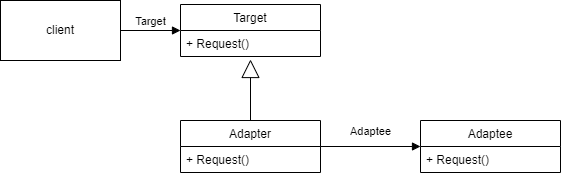

The diagram above was exported from draw.io. Its source (the exported page's mxGraphModel, read from the mxfile embedded in the PNG):
<mxGraphModel dx="1108" dy="490" grid="1" gridSize="10" guides="1" tooltips="1" connect="1" arrows="1" fold="1" page="1" pageScale="1" pageWidth="850" pageHeight="1100" math="0" shadow="0">
  <root>
    <mxCell id="0" />
    <mxCell id="1" parent="0" />
    <mxCell id="7-OBIYoG7AAjl5d1c9qU-1" value="client" style="rounded=0;whiteSpace=wrap;html=1;" parent="1" vertex="1">
      <mxGeometry x="60" y="220" width="120" height="60" as="geometry" />
    </mxCell>
    <mxCell id="7-OBIYoG7AAjl5d1c9qU-2" value="Target" style="html=1;verticalAlign=bottom;endArrow=block;rounded=0;exitX=1;exitY=0.5;exitDx=0;exitDy=0;entryX=0;entryY=0.5;entryDx=0;entryDy=0;" parent="1" source="7-OBIYoG7AAjl5d1c9qU-1" edge="1" target="-j14WmHt5xD-hW_q3AW2-2">
      <mxGeometry width="80" relative="1" as="geometry">
        <mxPoint x="160" y="400" as="sourcePoint" />
        <mxPoint x="290" y="250" as="targetPoint" />
      </mxGeometry>
    </mxCell>
    <mxCell id="-j14WmHt5xD-hW_q3AW2-2" value="Target" style="swimlane;fontStyle=0;childLayout=stackLayout;horizontal=1;startSize=26;fillColor=none;horizontalStack=0;resizeParent=1;resizeParentMax=0;resizeLast=0;collapsible=1;marginBottom=0;" vertex="1" parent="1">
      <mxGeometry x="240" y="224" width="140" height="52" as="geometry" />
    </mxCell>
    <mxCell id="-j14WmHt5xD-hW_q3AW2-3" value="+ Request()" style="text;strokeColor=none;fillColor=none;align=left;verticalAlign=top;spacingLeft=4;spacingRight=4;overflow=hidden;rotatable=0;points=[[0,0.5],[1,0.5]];portConstraint=eastwest;" vertex="1" parent="-j14WmHt5xD-hW_q3AW2-2">
      <mxGeometry y="26" width="140" height="26" as="geometry" />
    </mxCell>
    <mxCell id="-j14WmHt5xD-hW_q3AW2-6" value="Adapter" style="swimlane;fontStyle=0;childLayout=stackLayout;horizontal=1;startSize=26;fillColor=none;horizontalStack=0;resizeParent=1;resizeParentMax=0;resizeLast=0;collapsible=1;marginBottom=0;" vertex="1" parent="1">
      <mxGeometry x="240" y="340" width="140" height="52" as="geometry" />
    </mxCell>
    <mxCell id="-j14WmHt5xD-hW_q3AW2-7" value="+ Request()" style="text;strokeColor=none;fillColor=none;align=left;verticalAlign=top;spacingLeft=4;spacingRight=4;overflow=hidden;rotatable=0;points=[[0,0.5],[1,0.5]];portConstraint=eastwest;" vertex="1" parent="-j14WmHt5xD-hW_q3AW2-6">
      <mxGeometry y="26" width="140" height="26" as="geometry" />
    </mxCell>
    <mxCell id="-j14WmHt5xD-hW_q3AW2-8" value="" style="endArrow=block;endSize=16;endFill=0;html=1;rounded=0;exitX=0.5;exitY=0;exitDx=0;exitDy=0;entryX=0.5;entryY=1.115;entryDx=0;entryDy=0;entryPerimeter=0;" edge="1" parent="1" source="-j14WmHt5xD-hW_q3AW2-6" target="-j14WmHt5xD-hW_q3AW2-3">
      <mxGeometry width="160" relative="1" as="geometry">
        <mxPoint x="440" y="310" as="sourcePoint" />
        <mxPoint x="600" y="310" as="targetPoint" />
      </mxGeometry>
    </mxCell>
    <mxCell id="-j14WmHt5xD-hW_q3AW2-9" value="Adaptee" style="swimlane;fontStyle=0;childLayout=stackLayout;horizontal=1;startSize=26;fillColor=none;horizontalStack=0;resizeParent=1;resizeParentMax=0;resizeLast=0;collapsible=1;marginBottom=0;" vertex="1" parent="1">
      <mxGeometry x="480" y="340" width="140" height="52" as="geometry" />
    </mxCell>
    <mxCell id="-j14WmHt5xD-hW_q3AW2-10" value="+ Request()" style="text;strokeColor=none;fillColor=none;align=left;verticalAlign=top;spacingLeft=4;spacingRight=4;overflow=hidden;rotatable=0;points=[[0,0.5],[1,0.5]];portConstraint=eastwest;" vertex="1" parent="-j14WmHt5xD-hW_q3AW2-9">
      <mxGeometry y="26" width="140" height="26" as="geometry" />
    </mxCell>
    <mxCell id="-j14WmHt5xD-hW_q3AW2-11" value="Adaptee" style="html=1;verticalAlign=bottom;endArrow=block;rounded=0;entryX=0;entryY=0.5;entryDx=0;entryDy=0;exitX=1;exitY=0.5;exitDx=0;exitDy=0;" edge="1" parent="1" source="-j14WmHt5xD-hW_q3AW2-6" target="-j14WmHt5xD-hW_q3AW2-9">
      <mxGeometry y="6" width="80" relative="1" as="geometry">
        <mxPoint x="430" y="370" as="sourcePoint" />
        <mxPoint x="450" y="430" as="targetPoint" />
        <mxPoint as="offset" />
      </mxGeometry>
    </mxCell>
  </root>
</mxGraphModel>